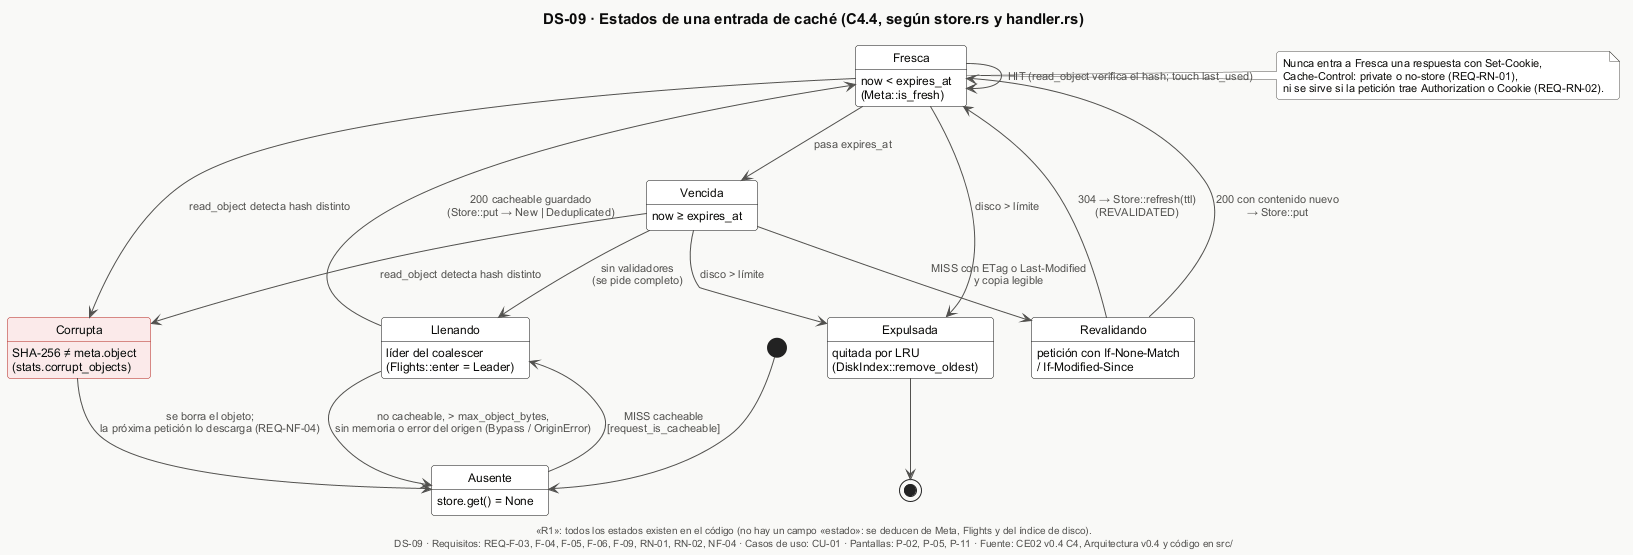

The diagram above was rendered by PlantUML. Its source (embedded in the PNG):
@startuml DS-09-estados-entrada-cache
!include _estilo.iuml
title DS-09 · Estados de una entrada de caché (C4.4, según store.rs y handler.rs)
caption «R1»: todos los estados existen en el código (no hay un campo «estado»: se deducen de Meta, Flights y del índice de disco).

[*] --> Ausente
state Ausente : store.get() = None
state Llenando : líder del coalescer\n(Flights::enter = Leader)
state Fresca : now < expires_at\n(Meta::is_fresh)
state Vencida : now ≥ expires_at
state Revalidando : petición con If-None-Match\n/ If-Modified-Since
state Corrupta <<error>> : SHA-256 ≠ meta.object\n(stats.corrupt_objects)
state Expulsada : quitada por LRU\n(DiskIndex::remove_oldest)

Ausente --> Llenando : MISS cacheable\n[request_is_cacheable]
Llenando --> Fresca : 200 cacheable guardado\n(Store::put → New | Deduplicated)
Llenando --> Ausente : no cacheable, > max_object_bytes,\nsin memoria o error del origen (Bypass / OriginError)
Fresca --> Vencida : pasa expires_at
Fresca --> Fresca : HIT (read_object verifica el hash; touch last_used)
Vencida --> Revalidando : MISS con ETag o Last-Modified\ny copia legible
Vencida --> Llenando : sin validadores\n(se pide completo)
Revalidando --> Fresca : 304 → Store::refresh(ttl)\n(REVALIDATED)
Revalidando --> Fresca : 200 con contenido nuevo\n→ Store::put
Fresca --> Corrupta : read_object detecta hash distinto
Vencida --> Corrupta : read_object detecta hash distinto
Corrupta --> Ausente : se borra el objeto;\nla próxima petición lo descarga (REQ-NF-04)
Fresca --> Expulsada : disco > límite
Vencida --> Expulsada : disco > límite
Expulsada --> [*]

note right of Fresca
  Nunca entra a Fresca una respuesta con Set-Cookie,
  Cache-Control: private o no-store (REQ-RN-01),
  ni se sirve si la petición trae Authorization o Cookie (REQ-RN-02).
end note

$pie("DS-09", "REQ-F-03, F-04, F-05, F-06, F-09, RN-01, RN-02, NF-04", "CU-01", "P-02, P-05, P-11")
@enduml